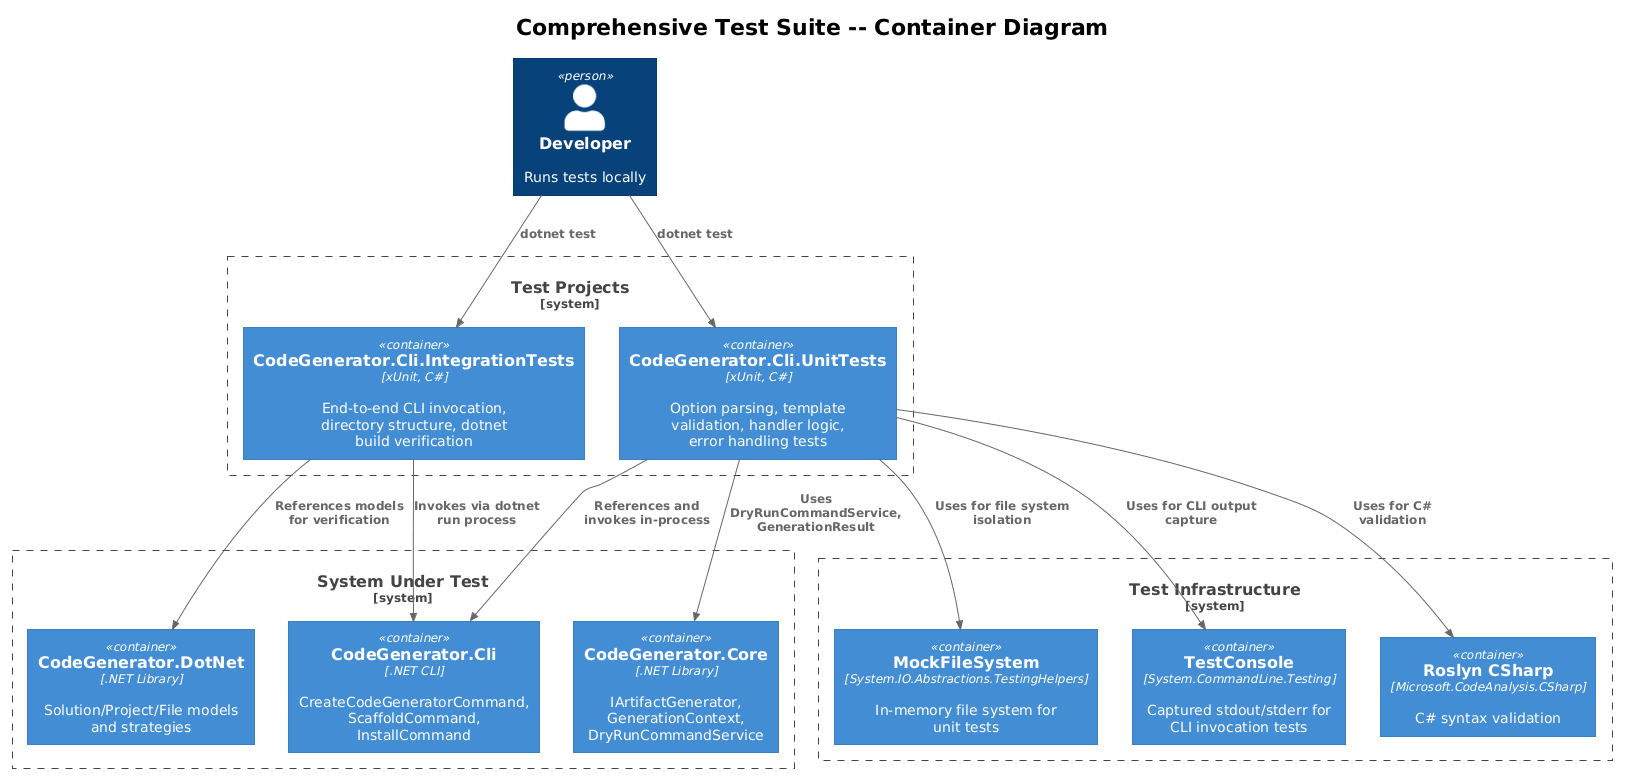

The diagram above was rendered by PlantUML. Its source (embedded in the PNG):
@startuml
!theme plain
!include <C4/C4_Container>

title Comprehensive Test Suite -- Container Diagram

Person(developer, "Developer", "Runs tests locally")

System_Boundary(tests, "Test Projects") {
    Container(unitTests, "CodeGenerator.Cli.UnitTests", "xUnit, C#", "Option parsing, template validation, handler logic, error handling tests")
    Container(integrationTests, "CodeGenerator.Cli.IntegrationTests", "xUnit, C#", "End-to-end CLI invocation, directory structure, dotnet build verification")
}

System_Boundary(sut, "System Under Test") {
    Container(cli, "CodeGenerator.Cli", ".NET CLI", "CreateCodeGeneratorCommand, ScaffoldCommand, InstallCommand")
    Container(core, "CodeGenerator.Core", ".NET Library", "IArtifactGenerator, GenerationContext, DryRunCommandService")
    Container(dotnet, "CodeGenerator.DotNet", ".NET Library", "Solution/Project/File models and strategies")
}

System_Boundary(infra, "Test Infrastructure") {
    Container(mockFs, "MockFileSystem", "System.IO.Abstractions.TestingHelpers", "In-memory file system for unit tests")
    Container(testConsole, "TestConsole", "System.CommandLine.Testing", "Captured stdout/stderr for CLI invocation tests")
    Container(roslyn, "Roslyn CSharp", "Microsoft.CodeAnalysis.CSharp", "C# syntax validation")
}

Rel(developer, unitTests, "dotnet test")
Rel(developer, integrationTests, "dotnet test")
Rel(unitTests, cli, "References and invokes in-process")
Rel(unitTests, mockFs, "Uses for file system isolation")
Rel(unitTests, testConsole, "Uses for CLI output capture")
Rel(unitTests, roslyn, "Uses for C# validation")
Rel(unitTests, core, "Uses DryRunCommandService, GenerationResult")
Rel(integrationTests, cli, "Invokes via dotnet run process")
Rel(integrationTests, dotnet, "References models for verification")
@enduml